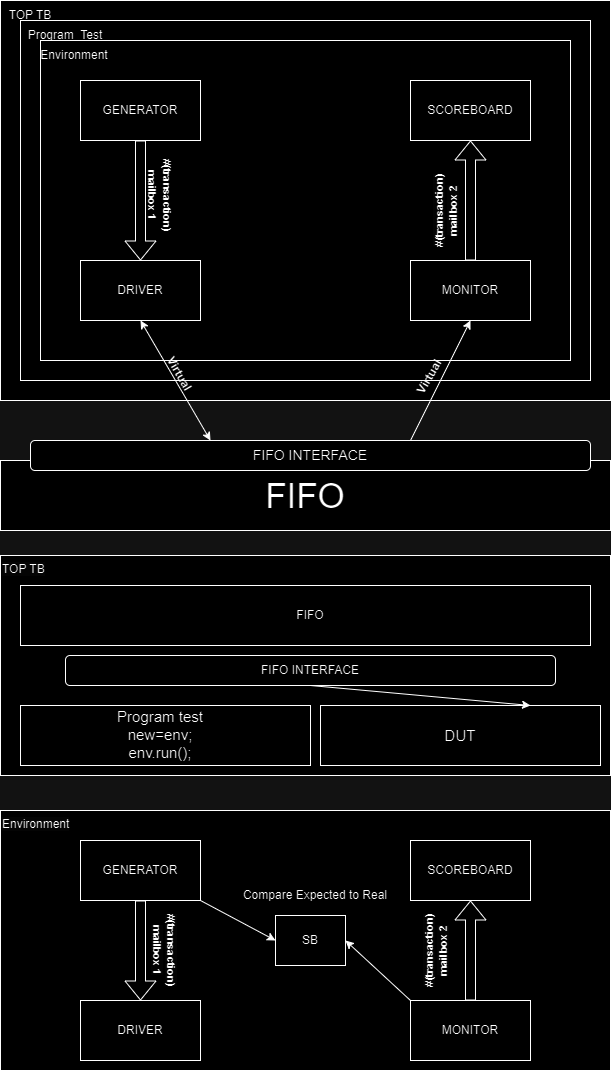

The diagram above was exported from draw.io. Its source (the exported page's mxGraphModel, read from the mxfile embedded in the PNG):
<mxGraphModel dx="753" dy="479" grid="1" gridSize="10" guides="1" tooltips="1" connect="1" arrows="1" fold="1" page="1" pageScale="1" pageWidth="850" pageHeight="1100" math="0" shadow="0">
  <root>
    <mxCell id="0" />
    <mxCell id="1" parent="0" />
    <mxCell id="V_vejNjWiS0n7RRHG1qu-1" value="" style="rounded=0;whiteSpace=wrap;html=1;" parent="1" vertex="1">
      <mxGeometry x="40" y="15" width="610" height="400" as="geometry" />
    </mxCell>
    <mxCell id="V_vejNjWiS0n7RRHG1qu-2" value="TOP TB" style="text;html=1;strokeColor=none;fillColor=none;align=center;verticalAlign=middle;whiteSpace=wrap;rounded=0;" parent="1" vertex="1">
      <mxGeometry x="40" y="15" width="60" height="30" as="geometry" />
    </mxCell>
    <mxCell id="V_vejNjWiS0n7RRHG1qu-3" value="" style="rounded=0;whiteSpace=wrap;html=1;" parent="1" vertex="1">
      <mxGeometry x="60" y="35" width="570" height="360" as="geometry" />
    </mxCell>
    <mxCell id="V_vejNjWiS0n7RRHG1qu-4" value="Program_Test" style="text;html=1;strokeColor=none;fillColor=none;align=center;verticalAlign=middle;whiteSpace=wrap;rounded=0;" parent="1" vertex="1">
      <mxGeometry x="60" y="35" width="90" height="30" as="geometry" />
    </mxCell>
    <mxCell id="UqSe5UZ6BSk4jPGT3PWT-1" value="" style="rounded=0;whiteSpace=wrap;html=1;" parent="1" vertex="1">
      <mxGeometry x="40" y="475" width="610" height="70" as="geometry" />
    </mxCell>
    <mxCell id="UqSe5UZ6BSk4jPGT3PWT-2" value="FIFO" style="text;html=1;strokeColor=none;fillColor=none;align=center;verticalAlign=middle;whiteSpace=wrap;rounded=0;fontSize=35;" parent="1" vertex="1">
      <mxGeometry x="300" y="495" width="90" height="30" as="geometry" />
    </mxCell>
    <mxCell id="UqSe5UZ6BSk4jPGT3PWT-3" value="" style="rounded=1;whiteSpace=wrap;html=1;" parent="1" vertex="1">
      <mxGeometry x="70" y="455" width="560" height="30" as="geometry" />
    </mxCell>
    <mxCell id="UqSe5UZ6BSk4jPGT3PWT-4" value="&lt;font style=&quot;font-size: 14px;&quot;&gt;FIFO INTERFACE&lt;/font&gt;" style="text;html=1;strokeColor=none;fillColor=none;align=center;verticalAlign=middle;whiteSpace=wrap;rounded=0;" parent="1" vertex="1">
      <mxGeometry x="250" y="455" width="200" height="30" as="geometry" />
    </mxCell>
    <mxCell id="Ts-pjXGHp5XeLUuve_9Z-10" value="" style="rounded=0;whiteSpace=wrap;html=1;" parent="1" vertex="1">
      <mxGeometry x="80" y="55" width="530" height="320" as="geometry" />
    </mxCell>
    <mxCell id="Ts-pjXGHp5XeLUuve_9Z-11" value="GENERATOR" style="rounded=0;whiteSpace=wrap;html=1;" parent="1" vertex="1">
      <mxGeometry x="120" y="95" width="120" height="60" as="geometry" />
    </mxCell>
    <mxCell id="Ts-pjXGHp5XeLUuve_9Z-12" value="SCOREBOARD" style="whiteSpace=wrap;html=1;rounded=0;" parent="1" vertex="1">
      <mxGeometry x="450" y="95" width="120" height="60" as="geometry" />
    </mxCell>
    <mxCell id="Ts-pjXGHp5XeLUuve_9Z-13" value="DRIVER" style="rounded=0;whiteSpace=wrap;html=1;" parent="1" vertex="1">
      <mxGeometry x="120" y="275" width="120" height="60" as="geometry" />
    </mxCell>
    <mxCell id="Ts-pjXGHp5XeLUuve_9Z-14" value="MONITOR" style="whiteSpace=wrap;html=1;rounded=0;" parent="1" vertex="1">
      <mxGeometry x="450" y="275" width="120" height="60" as="geometry" />
    </mxCell>
    <mxCell id="Ts-pjXGHp5XeLUuve_9Z-16" value="Environment" style="text;html=1;strokeColor=none;fillColor=none;align=center;verticalAlign=middle;whiteSpace=wrap;rounded=0;" parent="1" vertex="1">
      <mxGeometry x="83.75" y="55" width="60" height="30" as="geometry" />
    </mxCell>
    <mxCell id="Ts-pjXGHp5XeLUuve_9Z-19" value="" style="endArrow=classic;startArrow=classic;html=1;rounded=0;exitX=0.5;exitY=1;exitDx=0;exitDy=0;entryX=0;entryY=0;entryDx=0;entryDy=0;" parent="1" source="Ts-pjXGHp5XeLUuve_9Z-13" target="UqSe5UZ6BSk4jPGT3PWT-4" edge="1">
      <mxGeometry width="50" height="50" relative="1" as="geometry">
        <mxPoint x="310" y="345" as="sourcePoint" />
        <mxPoint x="360" y="295" as="targetPoint" />
      </mxGeometry>
    </mxCell>
    <mxCell id="Ts-pjXGHp5XeLUuve_9Z-20" value="&lt;b&gt;Virtual&amp;nbsp;&lt;/b&gt;" style="text;html=1;strokeColor=none;fillColor=none;align=center;verticalAlign=middle;whiteSpace=wrap;rounded=0;rotation=60;" parent="1" vertex="1">
      <mxGeometry x="190" y="375" width="60" height="30" as="geometry" />
    </mxCell>
    <mxCell id="Ts-pjXGHp5XeLUuve_9Z-21" value="" style="endArrow=classic;html=1;rounded=0;exitX=1;exitY=0;exitDx=0;exitDy=0;entryX=0.5;entryY=1;entryDx=0;entryDy=0;" parent="1" source="UqSe5UZ6BSk4jPGT3PWT-4" target="Ts-pjXGHp5XeLUuve_9Z-14" edge="1">
      <mxGeometry width="50" height="50" relative="1" as="geometry">
        <mxPoint x="310" y="315" as="sourcePoint" />
        <mxPoint x="360" y="265" as="targetPoint" />
      </mxGeometry>
    </mxCell>
    <mxCell id="Ts-pjXGHp5XeLUuve_9Z-22" value="&lt;b&gt;Virtual&amp;nbsp;&lt;/b&gt;" style="text;html=1;strokeColor=none;fillColor=none;align=center;verticalAlign=middle;whiteSpace=wrap;rounded=0;rotation=-60;" parent="1" vertex="1">
      <mxGeometry x="440" y="375" width="60" height="30" as="geometry" />
    </mxCell>
    <mxCell id="Ts-pjXGHp5XeLUuve_9Z-33" value="&lt;font style=&quot;font-size: 11px;&quot;&gt;&lt;b&gt;#(transaction) mailbox 1&lt;/b&gt;&lt;/font&gt;" style="text;html=1;strokeColor=none;fillColor=none;align=center;verticalAlign=middle;whiteSpace=wrap;rounded=0;rotation=90;" parent="1" vertex="1">
      <mxGeometry x="160" y="195" width="80" height="30" as="geometry" />
    </mxCell>
    <mxCell id="TVa5vpUYQRhQ9PVew3Hs-1" value="" style="shape=flexArrow;endArrow=classic;html=1;rounded=0;exitX=0.5;exitY=1;exitDx=0;exitDy=0;entryX=0.5;entryY=0;entryDx=0;entryDy=0;" parent="1" source="Ts-pjXGHp5XeLUuve_9Z-11" target="Ts-pjXGHp5XeLUuve_9Z-13" edge="1">
      <mxGeometry width="50" height="50" relative="1" as="geometry">
        <mxPoint x="350" y="245" as="sourcePoint" />
        <mxPoint x="400" y="195" as="targetPoint" />
      </mxGeometry>
    </mxCell>
    <mxCell id="TVa5vpUYQRhQ9PVew3Hs-2" value="" style="shape=flexArrow;endArrow=classic;html=1;rounded=0;exitX=0.5;exitY=0;exitDx=0;exitDy=0;entryX=0.5;entryY=1;entryDx=0;entryDy=0;" parent="1" source="Ts-pjXGHp5XeLUuve_9Z-14" target="Ts-pjXGHp5XeLUuve_9Z-12" edge="1">
      <mxGeometry width="50" height="50" relative="1" as="geometry">
        <mxPoint x="350" y="245" as="sourcePoint" />
        <mxPoint x="400" y="195" as="targetPoint" />
      </mxGeometry>
    </mxCell>
    <mxCell id="TVa5vpUYQRhQ9PVew3Hs-3" value="&lt;b style=&quot;border-color: var(--border-color); color: rgb(0, 0, 0); font-family: Helvetica; font-size: 11px; font-style: normal; font-variant-ligatures: normal; font-variant-caps: normal; letter-spacing: normal; orphans: 2; text-indent: 0px; text-transform: none; widows: 2; word-spacing: 0px; -webkit-text-stroke-width: 0px; background-color: rgb(251, 251, 251); text-decoration-thickness: initial; text-decoration-style: initial; text-decoration-color: initial;&quot;&gt;#(transaction) mailbox 2&lt;/b&gt;" style="text;whiteSpace=wrap;html=1;rotation=-90;align=center;" parent="1" vertex="1">
      <mxGeometry x="430" y="205" width="110" height="40" as="geometry" />
    </mxCell>
    <mxCell id="TVa5vpUYQRhQ9PVew3Hs-4" value="" style="rounded=0;whiteSpace=wrap;html=1;" parent="1" vertex="1">
      <mxGeometry x="40" y="570" width="610" height="220" as="geometry" />
    </mxCell>
    <mxCell id="TVa5vpUYQRhQ9PVew3Hs-7" value="&lt;span style=&quot;color: rgb(0, 0, 0); font-family: Helvetica; font-size: 12px; font-style: normal; font-variant-ligatures: normal; font-variant-caps: normal; font-weight: 400; letter-spacing: normal; orphans: 2; text-align: center; text-indent: 0px; text-transform: none; widows: 2; word-spacing: 0px; -webkit-text-stroke-width: 0px; background-color: rgb(251, 251, 251); text-decoration-thickness: initial; text-decoration-style: initial; text-decoration-color: initial; float: none; display: inline !important;&quot;&gt;TOP TB&lt;/span&gt;" style="text;whiteSpace=wrap;html=1;" parent="1" vertex="1">
      <mxGeometry x="40" y="570" width="80" height="40" as="geometry" />
    </mxCell>
    <mxCell id="TVa5vpUYQRhQ9PVew3Hs-8" value="" style="rounded=0;whiteSpace=wrap;html=1;" parent="1" vertex="1">
      <mxGeometry x="60" y="600" width="570" height="60" as="geometry" />
    </mxCell>
    <mxCell id="TVa5vpUYQRhQ9PVew3Hs-9" value="FIFO" style="text;html=1;strokeColor=none;fillColor=none;align=center;verticalAlign=middle;whiteSpace=wrap;rounded=0;" parent="1" vertex="1">
      <mxGeometry x="320" y="615" width="60" height="30" as="geometry" />
    </mxCell>
    <mxCell id="TVa5vpUYQRhQ9PVew3Hs-10" value="FIFO INTERFACE" style="rounded=1;whiteSpace=wrap;html=1;" parent="1" vertex="1">
      <mxGeometry x="105" y="670" width="490" height="30" as="geometry" />
    </mxCell>
    <mxCell id="TVa5vpUYQRhQ9PVew3Hs-11" value="" style="rounded=0;whiteSpace=wrap;html=1;" parent="1" vertex="1">
      <mxGeometry x="60" y="720" width="290" height="60" as="geometry" />
    </mxCell>
    <mxCell id="TVa5vpUYQRhQ9PVew3Hs-12" value="&lt;font style=&quot;font-size: 15px;&quot;&gt;&lt;br&gt;Program test&lt;br&gt;new=env;&lt;br&gt;env.run();&lt;/font&gt;" style="text;html=1;strokeColor=none;fillColor=none;align=center;verticalAlign=middle;whiteSpace=wrap;rounded=0;" parent="1" vertex="1">
      <mxGeometry x="70" y="723.5" width="260" height="32.5" as="geometry" />
    </mxCell>
    <mxCell id="TVa5vpUYQRhQ9PVew3Hs-13" value="" style="rounded=0;whiteSpace=wrap;html=1;" parent="1" vertex="1">
      <mxGeometry x="40" y="825" width="610" height="260" as="geometry" />
    </mxCell>
    <mxCell id="TVa5vpUYQRhQ9PVew3Hs-14" value="&lt;span style=&quot;color: rgb(0, 0, 0); font-family: Helvetica; font-size: 12px; font-style: normal; font-variant-ligatures: normal; font-variant-caps: normal; font-weight: 400; letter-spacing: normal; orphans: 2; text-align: center; text-indent: 0px; text-transform: none; widows: 2; word-spacing: 0px; -webkit-text-stroke-width: 0px; background-color: rgb(251, 251, 251); text-decoration-thickness: initial; text-decoration-style: initial; text-decoration-color: initial; float: none; display: inline !important;&quot;&gt;Environment&lt;/span&gt;" style="text;whiteSpace=wrap;html=1;" parent="1" vertex="1">
      <mxGeometry x="40" y="825" width="100" height="40" as="geometry" />
    </mxCell>
    <mxCell id="TVa5vpUYQRhQ9PVew3Hs-15" value="GENERATOR" style="rounded=0;whiteSpace=wrap;html=1;" parent="1" vertex="1">
      <mxGeometry x="120" y="855" width="120" height="60" as="geometry" />
    </mxCell>
    <mxCell id="TVa5vpUYQRhQ9PVew3Hs-16" value="SCOREBOARD" style="whiteSpace=wrap;html=1;rounded=0;" parent="1" vertex="1">
      <mxGeometry x="450" y="855" width="120" height="60" as="geometry" />
    </mxCell>
    <mxCell id="TVa5vpUYQRhQ9PVew3Hs-17" value="DRIVER" style="rounded=0;whiteSpace=wrap;html=1;" parent="1" vertex="1">
      <mxGeometry x="120" y="1015" width="120" height="60" as="geometry" />
    </mxCell>
    <mxCell id="TVa5vpUYQRhQ9PVew3Hs-18" value="MONITOR" style="whiteSpace=wrap;html=1;rounded=0;" parent="1" vertex="1">
      <mxGeometry x="450" y="1015" width="120" height="60" as="geometry" />
    </mxCell>
    <mxCell id="TVa5vpUYQRhQ9PVew3Hs-19" value="" style="shape=flexArrow;endArrow=classic;html=1;rounded=0;exitX=0.5;exitY=1;exitDx=0;exitDy=0;entryX=0.5;entryY=0;entryDx=0;entryDy=0;" parent="1" source="TVa5vpUYQRhQ9PVew3Hs-15" target="TVa5vpUYQRhQ9PVew3Hs-17" edge="1">
      <mxGeometry width="50" height="50" relative="1" as="geometry">
        <mxPoint x="350" y="985" as="sourcePoint" />
        <mxPoint x="400" y="935" as="targetPoint" />
      </mxGeometry>
    </mxCell>
    <mxCell id="TVa5vpUYQRhQ9PVew3Hs-20" value="" style="shape=flexArrow;endArrow=classic;html=1;rounded=0;exitX=0.5;exitY=0;exitDx=0;exitDy=0;entryX=0.5;entryY=1;entryDx=0;entryDy=0;" parent="1" source="TVa5vpUYQRhQ9PVew3Hs-18" target="TVa5vpUYQRhQ9PVew3Hs-16" edge="1">
      <mxGeometry width="50" height="50" relative="1" as="geometry">
        <mxPoint x="350" y="985" as="sourcePoint" />
        <mxPoint x="400" y="935" as="targetPoint" />
      </mxGeometry>
    </mxCell>
    <mxCell id="TVa5vpUYQRhQ9PVew3Hs-21" value="&lt;b style=&quot;border-color: var(--border-color); color: rgb(0, 0, 0); font-family: Helvetica; font-size: 11px; font-style: normal; font-variant-ligatures: normal; font-variant-caps: normal; letter-spacing: normal; orphans: 2; text-indent: 0px; text-transform: none; widows: 2; word-spacing: 0px; -webkit-text-stroke-width: 0px; background-color: rgb(251, 251, 251); text-decoration-thickness: initial; text-decoration-style: initial; text-decoration-color: initial;&quot;&gt;#(transaction) mailbox 1&lt;/b&gt;" style="text;whiteSpace=wrap;html=1;rotation=90;align=center;" parent="1" vertex="1">
      <mxGeometry x="150" y="945" width="110" height="40" as="geometry" />
    </mxCell>
    <mxCell id="TVa5vpUYQRhQ9PVew3Hs-23" value="&lt;b style=&quot;border-color: var(--border-color); color: rgb(0, 0, 0); font-family: Helvetica; font-size: 11px; font-style: normal; font-variant-ligatures: normal; font-variant-caps: normal; letter-spacing: normal; orphans: 2; text-indent: 0px; text-transform: none; widows: 2; word-spacing: 0px; -webkit-text-stroke-width: 0px; background-color: rgb(251, 251, 251); text-decoration-thickness: initial; text-decoration-style: initial; text-decoration-color: initial;&quot;&gt;#(transaction) mailbox 2&lt;/b&gt;" style="text;whiteSpace=wrap;html=1;rotation=-90;align=center;" parent="1" vertex="1">
      <mxGeometry x="425" y="945" width="100" height="40" as="geometry" />
    </mxCell>
    <mxCell id="TVa5vpUYQRhQ9PVew3Hs-25" value="" style="rounded=0;whiteSpace=wrap;html=1;" parent="1" vertex="1">
      <mxGeometry x="315" y="930" width="70" height="50" as="geometry" />
    </mxCell>
    <mxCell id="TVa5vpUYQRhQ9PVew3Hs-26" value="" style="endArrow=classic;html=1;rounded=0;exitX=1;exitY=1;exitDx=0;exitDy=0;entryX=0;entryY=0.5;entryDx=0;entryDy=0;" parent="1" source="TVa5vpUYQRhQ9PVew3Hs-15" target="TVa5vpUYQRhQ9PVew3Hs-25" edge="1">
      <mxGeometry width="50" height="50" relative="1" as="geometry">
        <mxPoint x="320" y="890" as="sourcePoint" />
        <mxPoint x="370" y="840" as="targetPoint" />
      </mxGeometry>
    </mxCell>
    <mxCell id="TVa5vpUYQRhQ9PVew3Hs-27" value="" style="endArrow=classic;html=1;rounded=0;exitX=0;exitY=0;exitDx=0;exitDy=0;entryX=1;entryY=0.5;entryDx=0;entryDy=0;" parent="1" source="TVa5vpUYQRhQ9PVew3Hs-18" target="TVa5vpUYQRhQ9PVew3Hs-25" edge="1">
      <mxGeometry width="50" height="50" relative="1" as="geometry">
        <mxPoint x="320" y="890" as="sourcePoint" />
        <mxPoint x="370" y="840" as="targetPoint" />
      </mxGeometry>
    </mxCell>
    <mxCell id="TVa5vpUYQRhQ9PVew3Hs-28" value="SB" style="text;html=1;strokeColor=none;fillColor=none;align=center;verticalAlign=middle;whiteSpace=wrap;rounded=0;" parent="1" vertex="1">
      <mxGeometry x="320" y="940" width="60" height="30" as="geometry" />
    </mxCell>
    <mxCell id="TVa5vpUYQRhQ9PVew3Hs-29" value="Compare Expected to Real" style="text;html=1;strokeColor=none;fillColor=none;align=center;verticalAlign=middle;whiteSpace=wrap;rounded=0;" parent="1" vertex="1">
      <mxGeometry x="280" y="870" width="150" height="80" as="geometry" />
    </mxCell>
    <mxCell id="Du_kgOWJS4FLqoKvdM_H-3" value="&lt;font style=&quot;font-size: 15px;&quot;&gt;DUT&lt;/font&gt;" style="rounded=0;whiteSpace=wrap;html=1;" vertex="1" parent="1">
      <mxGeometry x="360" y="720" width="280" height="60" as="geometry" />
    </mxCell>
    <mxCell id="Du_kgOWJS4FLqoKvdM_H-4" value="" style="endArrow=classic;html=1;rounded=0;exitX=0.5;exitY=1;exitDx=0;exitDy=0;entryX=0.75;entryY=0;entryDx=0;entryDy=0;" edge="1" parent="1" source="TVa5vpUYQRhQ9PVew3Hs-10" target="Du_kgOWJS4FLqoKvdM_H-3">
      <mxGeometry width="50" height="50" relative="1" as="geometry">
        <mxPoint x="360" y="670" as="sourcePoint" />
        <mxPoint x="410" y="620" as="targetPoint" />
      </mxGeometry>
    </mxCell>
  </root>
</mxGraphModel>